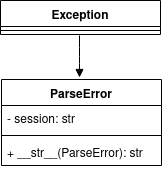

The diagram above was exported from draw.io. Its source (the exported page's mxGraphModel, read from the mxfile embedded in the PNG):
<mxGraphModel dx="840" dy="497" grid="1" gridSize="10" guides="1" tooltips="1" connect="1" arrows="1" fold="1" page="1" pageScale="1" pageWidth="1169" pageHeight="1654" math="0" shadow="0">
  <root>
    <mxCell id="0" />
    <mxCell id="1" parent="0" />
    <mxCell id="J4zlKK5Cwc9hyzP399FR-5" value="Exception" style="swimlane;fontStyle=1;align=center;verticalAlign=top;childLayout=stackLayout;horizontal=1;startSize=26;horizontalStack=0;resizeParent=1;resizeParentMax=0;resizeLast=0;collapsible=1;marginBottom=0;" vertex="1" parent="1">
      <mxGeometry x="40" y="15" width="160" height="34" as="geometry" />
    </mxCell>
    <mxCell id="J4zlKK5Cwc9hyzP399FR-7" value="" style="line;strokeWidth=1;fillColor=none;align=left;verticalAlign=middle;spacingTop=-1;spacingLeft=3;spacingRight=3;rotatable=0;labelPosition=right;points=[];portConstraint=eastwest;" vertex="1" parent="J4zlKK5Cwc9hyzP399FR-5">
      <mxGeometry y="26" width="160" height="8" as="geometry" />
    </mxCell>
    <mxCell id="J4zlKK5Cwc9hyzP399FR-10" value="ParseError&#10;&#10;" style="swimlane;fontStyle=1;align=center;verticalAlign=top;childLayout=stackLayout;horizontal=1;startSize=26;horizontalStack=0;resizeParent=1;resizeParentMax=0;resizeLast=0;collapsible=1;marginBottom=0;" vertex="1" parent="1">
      <mxGeometry x="41" y="94" width="160" height="86" as="geometry" />
    </mxCell>
    <mxCell id="J4zlKK5Cwc9hyzP399FR-11" value="- session: str" style="text;strokeColor=none;fillColor=none;align=left;verticalAlign=top;spacingLeft=4;spacingRight=4;overflow=hidden;rotatable=0;points=[[0,0.5],[1,0.5]];portConstraint=eastwest;" vertex="1" parent="J4zlKK5Cwc9hyzP399FR-10">
      <mxGeometry y="26" width="160" height="26" as="geometry" />
    </mxCell>
    <mxCell id="J4zlKK5Cwc9hyzP399FR-12" value="" style="line;strokeWidth=1;fillColor=none;align=left;verticalAlign=middle;spacingTop=-1;spacingLeft=3;spacingRight=3;rotatable=0;labelPosition=right;points=[];portConstraint=eastwest;" vertex="1" parent="J4zlKK5Cwc9hyzP399FR-10">
      <mxGeometry y="52" width="160" height="8" as="geometry" />
    </mxCell>
    <mxCell id="J4zlKK5Cwc9hyzP399FR-13" value="+ __str__(ParseError): str" style="text;strokeColor=none;fillColor=none;align=left;verticalAlign=top;spacingLeft=4;spacingRight=4;overflow=hidden;rotatable=0;points=[[0,0.5],[1,0.5]];portConstraint=eastwest;" vertex="1" parent="J4zlKK5Cwc9hyzP399FR-10">
      <mxGeometry y="60" width="160" height="26" as="geometry" />
    </mxCell>
    <mxCell id="J4zlKK5Cwc9hyzP399FR-16" value="" style="endArrow=block;endFill=1;html=1;edgeStyle=orthogonalEdgeStyle;align=left;verticalAlign=top;" edge="1" parent="1">
      <mxGeometry x="-1" relative="1" as="geometry">
        <mxPoint x="119" y="50" as="sourcePoint" />
        <mxPoint x="119" y="91.5" as="targetPoint" />
        <Array as="points">
          <mxPoint x="119" y="71.5" />
          <mxPoint x="119" y="71.5" />
        </Array>
      </mxGeometry>
    </mxCell>
    <mxCell id="J4zlKK5Cwc9hyzP399FR-17" value="" style="resizable=0;html=1;align=left;verticalAlign=bottom;labelBackgroundColor=#ffffff;fontSize=10;" connectable="0" vertex="1" parent="J4zlKK5Cwc9hyzP399FR-16">
      <mxGeometry x="-1" relative="1" as="geometry" />
    </mxCell>
  </root>
</mxGraphModel>